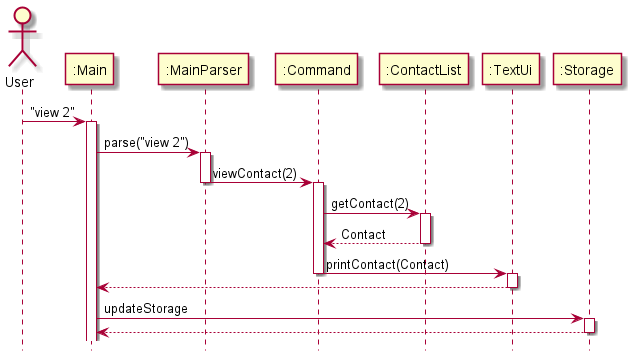

The diagram above was rendered by PlantUML. Its source (embedded in the PNG):
@startuml

hide footbox

actor User as user
participant ":Main" as main
participant ":MainParser" as parser
participant ":Command" as cmd
participant ":ContactList" as cl
participant ":TextUi" as ui
participant ":Storage" as store

user -> main : "view 2"
activate main
main -> parser : parse("view 2")

activate parser
parser -> cmd : viewContact(2)
deactivate parser

activate cmd
cmd -> cl : getContact(2)
activate cl
cl --> cmd : Contact
deactivate cl

cmd -> ui : printContact(Contact)
deactivate cmd
activate ui
ui --> main
deactivate ui
main-> store : updateStorage
activate store
store --> main
deactivate store

@enduml